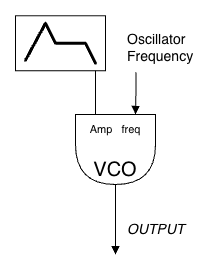

The diagram above was exported from draw.io. Its source (the exported page's mxGraphModel, read from the mxfile embedded in the PNG):
<mxGraphModel dx="850" dy="640" grid="1" gridSize="10" guides="1" tooltips="1" connect="1" arrows="1" fold="1" page="1" pageScale="1" pageWidth="827" pageHeight="1169" math="0" shadow="0">
  <root>
    <mxCell id="0" />
    <mxCell id="1" parent="0" />
    <mxCell id="2" value="&lt;div&gt;&lt;font style=&quot;font-size: 11px;&quot;&gt;Amp&amp;nbsp; &amp;nbsp;freq&lt;/font&gt;&lt;/div&gt;&lt;div&gt;&lt;font style=&quot;font-size: 18px;&quot;&gt;&amp;nbsp;&lt;/font&gt;&lt;/div&gt;&lt;span style=&quot;font-size: 20px;&quot;&gt;VCO&lt;/span&gt;" style="shape=delay;whiteSpace=wrap;html=1;direction=south;verticalAlign=bottom;" vertex="1" parent="1">
      <mxGeometry x="530" y="230" width="80" height="70" as="geometry" />
    </mxCell>
    <mxCell id="3" style="edgeStyle=orthogonalEdgeStyle;rounded=0;orthogonalLoop=1;jettySize=auto;html=1;entryX=0;entryY=0.25;entryDx=0;entryDy=0;endArrow=block;endFill=1;exitX=0.13;exitY=0.955;exitDx=0;exitDy=0;exitPerimeter=0;" edge="1" source="14" target="2" parent="1">
      <mxGeometry relative="1" as="geometry">
        <mxPoint x="590" y="190" as="sourcePoint" />
        <mxPoint x="680" y="230" as="targetPoint" />
        <Array as="points" />
      </mxGeometry>
    </mxCell>
    <mxCell id="4" value="" style="endArrow=none;html=1;rounded=0;" edge="1" parent="1">
      <mxGeometry width="50" height="50" relative="1" as="geometry">
        <mxPoint x="550" y="230" as="sourcePoint" />
        <mxPoint x="550" y="180" as="targetPoint" />
      </mxGeometry>
    </mxCell>
    <mxCell id="5" style="edgeStyle=orthogonalEdgeStyle;rounded=0;orthogonalLoop=1;jettySize=auto;html=1;endArrow=block;endFill=1;exitX=1;exitY=0.5;exitDx=0;exitDy=0;" edge="1" source="2" parent="1">
      <mxGeometry relative="1" as="geometry">
        <mxPoint x="720" y="280" as="sourcePoint" />
        <mxPoint x="570" y="370" as="targetPoint" />
        <Array as="points">
          <mxPoint x="570" y="340" />
          <mxPoint x="570" y="340" />
        </Array>
      </mxGeometry>
    </mxCell>
    <mxCell id="6" value="&lt;span style=&quot;font-size: 14px;&quot;&gt;&lt;i&gt;OUTPUT&lt;/i&gt;&lt;/span&gt;" style="text;whiteSpace=wrap;html=1;align=left;labelBackgroundColor=none;verticalAlign=middle;" vertex="1" parent="1">
      <mxGeometry x="580" y="330" width="80" height="30" as="geometry" />
    </mxCell>
    <mxCell id="7" value="" style="group" connectable="0" vertex="1" parent="1">
      <mxGeometry x="470" y="131.25" width="90" height="55" as="geometry" />
    </mxCell>
    <mxCell id="8" value="" style="rounded=0;whiteSpace=wrap;html=1;" vertex="1" parent="7">
      <mxGeometry width="90" height="55" as="geometry" />
    </mxCell>
    <mxCell id="9" value="" style="group" connectable="0" vertex="1" parent="7">
      <mxGeometry x="10" y="7.5" width="70" height="40" as="geometry" />
    </mxCell>
    <mxCell id="10" value="" style="endArrow=none;html=1;rounded=0;fontSize=12;startSize=8;endSize=8;curved=1;strokeWidth=3;anchorPointDirection=1;startArrow=none;startFill=0;linecap=round;" edge="1" parent="9">
      <mxGeometry width="50" height="50" relative="1" as="geometry">
        <mxPoint y="37.02999999999997" as="sourcePoint" />
        <mxPoint x="20" as="targetPoint" />
      </mxGeometry>
    </mxCell>
    <mxCell id="11" value="" style="endArrow=none;html=1;rounded=0;fontSize=12;startSize=8;endSize=8;curved=1;strokeWidth=3;anchorPointDirection=1;startArrow=none;startFill=0;linecap=round;" edge="1" parent="9">
      <mxGeometry width="50" height="50" relative="1" as="geometry">
        <mxPoint x="30" y="20" as="sourcePoint" />
        <mxPoint x="20" as="targetPoint" />
      </mxGeometry>
    </mxCell>
    <mxCell id="12" value="" style="endArrow=none;html=1;rounded=0;fontSize=12;startSize=8;endSize=8;curved=1;strokeWidth=3;anchorPointDirection=1;startArrow=none;startFill=0;linecap=round;" edge="1" parent="9">
      <mxGeometry width="50" height="50" relative="1" as="geometry">
        <mxPoint x="60" y="20" as="sourcePoint" />
        <mxPoint x="30" y="20" as="targetPoint" />
      </mxGeometry>
    </mxCell>
    <mxCell id="13" value="" style="endArrow=none;html=1;rounded=0;fontSize=12;startSize=8;endSize=8;curved=1;strokeWidth=3;anchorPointDirection=1;startArrow=none;startFill=0;linecap=round;" edge="1" parent="9">
      <mxGeometry width="50" height="50" relative="1" as="geometry">
        <mxPoint x="70" y="40" as="sourcePoint" />
        <mxPoint x="60" y="20" as="targetPoint" />
      </mxGeometry>
    </mxCell>
    <mxCell id="14" value="&lt;span style=&quot;color: rgb(0, 0, 0); font-family: Helvetica; font-style: normal; font-variant-ligatures: normal; font-variant-caps: normal; font-weight: 400; letter-spacing: normal; orphans: 2; text-indent: 0px; text-transform: none; widows: 2; word-spacing: 0px; -webkit-text-stroke-width: 0px; white-space: normal; text-decoration-thickness: initial; text-decoration-style: initial; text-decoration-color: initial; float: none; display: inline !important;&quot;&gt;&lt;font style=&quot;font-size: 14px;&quot;&gt;Oscillator&lt;/font&gt;&lt;/span&gt;&lt;div&gt;&lt;span style=&quot;color: rgb(0, 0, 0); font-family: Helvetica; font-style: normal; font-variant-ligatures: normal; font-variant-caps: normal; font-weight: 400; letter-spacing: normal; orphans: 2; text-indent: 0px; text-transform: none; widows: 2; word-spacing: 0px; -webkit-text-stroke-width: 0px; white-space: normal; text-decoration-thickness: initial; text-decoration-style: initial; text-decoration-color: initial; float: none; display: inline !important;&quot;&gt;&lt;font style=&quot;font-size: 14px;&quot;&gt;Frequency&lt;/font&gt;&lt;/span&gt;&lt;/div&gt;" style="text;whiteSpace=wrap;html=1;align=left;labelBackgroundColor=none;" vertex="1" parent="1">
      <mxGeometry x="580" y="140" width="80" height="50" as="geometry" />
    </mxCell>
  </root>
</mxGraphModel>